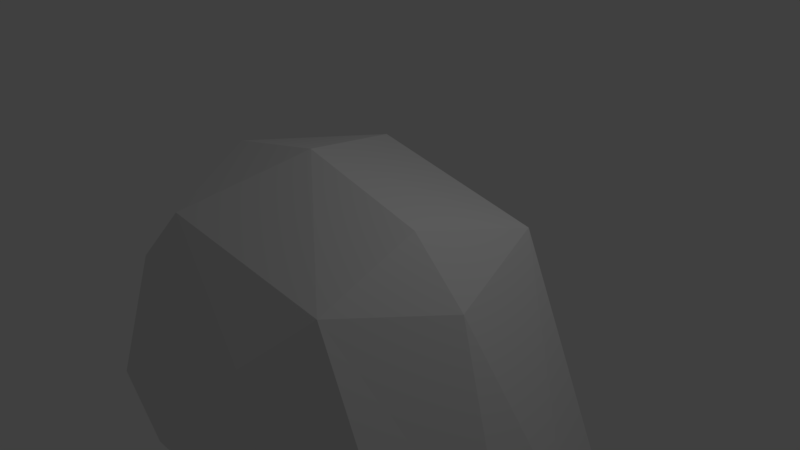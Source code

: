 # Source: boulder.blend  (saved by Blender 2.79.0; exported with 4.5.12 LTS)
import bpy
from mathutils import Matrix  # noqa: F401  (used for matrix-valued properties, if any)

bpy.ops.wm.read_factory_settings(use_empty=True)
scene = bpy.context.scene
scene.name = 'Scene'

# ---- collections
col_collection_1 = bpy.data.collections.new('Collection 1'); scene.collection.children.link(col_collection_1)

# ---- world
world_world = bpy.data.worlds.new('World'); scene.world = world_world
world_world.color = (0.05088, 0.05088, 0.05088)
world_world.use_sun_shadow = False
world_world.sun_shadow_jitter_overblur = 0.0
world_world.cycles.sampling_method = 'MANUAL'

# ---- cameras
cam_camera = bpy.data.cameras.new('Camera')
cam_camera.clip_end = 100.0
cam_camera.lens = 35.0
cam_camera.sensor_width = 32.0
cam_camera.sensor_height = 18.0
cam_camera.ortho_scale = 7.314
cam_camera.dof.focus_distance = 0.0
cam_camera.dof.aperture_fstop = 128.0

# ---- lights
light_lamp = bpy.data.lights.new('Lamp', 'POINT')
light_lamp.transmission_factor = 0.0
light_lamp.cutoff_distance = 30.0
light_lamp.energy = 100.0
light_lamp.shadow_buffer_clip_start = 1.001
light_lamp.shadow_soft_size = 0.1
light_lamp.shadow_maximum_resolution = 0.006
light_lamp.use_absolute_resolution = True

# ---- meshes
me_cube_001 = bpy.data.meshes.new('Cube.001')
me_cube_001.from_pydata([(-0.5444, -1.0, -2.558), (-0.5444, -1.0, 1.041), (-0.5863, 1.0, -2.724), (-0.5863, 1.0, 1.331), (0.3743, -1.0, -2.583), (0.3743, -1.0, 1.139), (0.4484, 1.0, -2.751), (0.4484, 1.0, 1.441), (1.28, -1.0, -2.497), (1.28, -1.0, 0.9801), (1.469, 1.0, -2.655), (1.469, 1.0, 1.262), (1.794, -1.0, -2.399), (1.794, -1.0, 0.6006), (2.048, 1.0, -2.544), (2.048, 1.0, 0.8345), (2.388, -1.0, -2.337), (2.388, -1.0, 0.1226), (2.503, 1.0, -2.475), (2.503, 1.0, 0.2961), (2.743, -1.0, -2.252), (2.743, -1.0, -1.224), (2.903, 1.0, -2.378), (2.903, 1.0, -1.221), (3.037, -1.0, -1.884), (3.037, -1.0, -1.592), (3.234, 1.0, -1.964), (3.234, 1.0, -1.635), (-1.276, -1.0, -2.534), (-1.414, -1.0, 0.8332), (-1.428, 1.0, -2.696), (-1.565, 1.0, 1.097), (-1.849, -1.0, -2.509), (-2.098, -1.0, 0.09867), (-2.103, 1.0, -2.668), (-2.283, 1.0, 0.2692), (-2.417, -1.0, -2.387), (-2.486, -1.0, -0.795), (-2.682, 1.0, -2.531), (-2.751, 1.0, -0.7374), (-2.669, -1.0, -2.264), (-2.669, -1.0, -1.223), (-2.917, 1.0, -2.393), (-2.972, 1.0, -1.22), (-2.871, -1.0, -2.142), (-2.871, -1.0, -1.64), (-3.206, 1.0, -2.255), (-3.206, 1.0, -1.689), (-0.5863, 0.0, -2.724), (-0.5863, 0.0, 1.331), (0.4484, 0.0, -2.751), (0.4484, 0.0, 1.441), (1.469, 0.0, -2.655), (1.469, 0.0, 1.262), (2.048, 0.0, -2.544), (2.048, 0.0, 0.8345), (2.503, 0.0, -2.475), (2.503, 0.0, 0.2961), (2.903, 0.0, -2.378), (2.903, 0.0, -1.221), (3.234, 0.0, -1.964), (3.234, 0.0, -1.635), (-1.428, 0.0, -2.696), (-1.565, 0.0, 1.097), (-2.103, 0.0, -2.668), (-2.283, 0.0, 0.2692), (-2.751, 0.0, -2.531), (-2.751, 0.0, -0.7374), (-2.986, 0.0, -2.393), (-2.972, 0.0, -1.22), (-3.275, 0.0, -2.255), (-3.206, 0.0, -1.689), (-0.5335, 2.023, -2.698), (-0.5335, 2.023, 0.7829), (0.355, 2.023, -2.722), (0.355, 2.023, 0.8777), (1.231, 2.023, -2.639), (1.231, 2.023, 0.7237), (1.728, 2.023, -2.544), (1.728, 2.023, 0.3567), (2.119, 2.023, -2.485), (2.119, 2.023, -0.1055), (2.462, 2.023, -2.402), (2.462, 2.023, -1.408), (2.747, 2.023, -2.046), (2.747, 2.023, -1.764), (-1.236, 2.023, -2.675), (-1.374, 2.023, 0.5817), (-1.714, 2.023, -2.651), (-1.963, 2.023, -0.1287), (-2.33, 2.023, -2.533), (-2.33, 2.023, -0.993), (-2.545, 2.023, -2.414), (-2.545, 2.023, -1.407), (-2.753, 2.023, -2.296), (-2.753, 2.023, -1.81), (-0.3954, 2.743, -2.154), (-0.3954, 2.525, -0.1708), (0.1107, 2.743, -2.167), (0.1107, 2.525, -0.1168), (0.6098, 2.743, -2.12), (0.6098, 2.525, -0.2045), (0.8931, 2.743, -2.066), (0.8931, 2.525, -0.4136), (1.116, 2.743, -2.032), (1.116, 2.616, -0.6769), (2.115, 2.51, -1.985), (2.115, 2.51, -1.419), (2.237, 2.403, -1.782), (2.237, 2.403, -1.621), (-0.8742, 2.743, -2.14), (-0.8742, 2.525, -0.2854), (-1.18, 2.703, -2.106), (-1.182, 2.525, -0.6901), (-1.457, 2.726, -2.055), (-1.481, 2.582, -1.181), (-1.617, 2.688, -1.995), (-1.633, 2.584, -1.423), (-1.758, 2.627, -1.934), (-1.766, 2.576, -1.658)], [], [(48, 0, 28, 62), (7, 11, 77, 75), (5, 4, 8, 9), (4, 5, 1, 0), (48, 50, 4, 0), (51, 49, 1, 5), (53, 9, 13, 55), (50, 6, 10, 52), (51, 5, 9, 53), (6, 2, 72, 74), (55, 13, 17, 57), (14, 10, 76, 78), (9, 8, 12, 13), (52, 10, 14, 54), (17, 16, 20, 21), (15, 19, 81, 79), (13, 12, 16, 17), (54, 14, 18, 56), (59, 21, 25, 61), (56, 18, 22, 58), (57, 17, 21, 59), (10, 6, 74, 76), (60, 61, 25, 24), (11, 15, 79, 77), (21, 20, 24, 25), (58, 22, 26, 60), (42, 46, 94, 92), (47, 43, 93, 95), (0, 1, 29, 28), (49, 3, 31, 63), (65, 35, 39, 67), (28, 29, 33, 32), (63, 31, 35, 65), (62, 28, 32, 64), (34, 38, 90, 88), (64, 32, 36, 66), (27, 26, 84, 85), (32, 33, 37, 36), (40, 41, 45, 44), (36, 37, 41, 40), (67, 39, 43, 69), (66, 36, 40, 68), (70, 71, 47, 46), (69, 43, 47, 71), (68, 40, 44, 70), (43, 39, 91, 93), (42, 68, 70, 46), (41, 69, 71, 45), (44, 45, 71, 70), (38, 66, 68, 42), (37, 67, 69, 41), (34, 64, 66, 38), (30, 62, 64, 34), (29, 63, 65, 33), (33, 65, 67, 37), (1, 49, 63, 29), (20, 58, 60, 24), (26, 27, 61, 60), (19, 57, 59, 23), (16, 56, 58, 20), (23, 59, 61, 27), (12, 54, 56, 16), (8, 52, 54, 12), (15, 55, 57, 19), (7, 51, 53, 11), (4, 50, 52, 8), (11, 53, 55, 15), (7, 3, 49, 51), (2, 6, 50, 48), (2, 48, 62, 30), (83, 85, 109, 107), (73, 75, 99, 97), (89, 87, 111, 113), (78, 76, 100, 102), (94, 95, 119, 118), (85, 84, 108, 109), (74, 72, 96, 98), (86, 88, 112, 110), (77, 79, 103, 101), (93, 91, 115, 117), (81, 83, 107, 105), (18, 14, 78, 80), (23, 27, 85, 83), (30, 34, 88, 86), (3, 7, 75, 73), (22, 18, 80, 82), (2, 30, 86, 72), (39, 35, 89, 91), (46, 47, 95, 94), (26, 22, 82, 84), (35, 31, 87, 89), (38, 42, 92, 90), (19, 23, 83, 81), (31, 3, 73, 87), (96, 97, 99, 98), (98, 99, 101, 100), (100, 101, 103, 102), (102, 103, 105, 104), (104, 105, 107, 106), (106, 107, 109, 108), (111, 110, 112, 113), (97, 96, 110, 111), (115, 114, 116, 117), (113, 112, 114, 115), (117, 116, 118, 119), (95, 93, 117, 119), (84, 82, 106, 108), (92, 94, 118, 116), (79, 81, 105, 103), (91, 89, 113, 115), (80, 78, 102, 104), (88, 90, 114, 112), (76, 74, 98, 100), (72, 86, 110, 96), (75, 77, 101, 99), (87, 73, 97, 111), (82, 80, 104, 106), (90, 92, 116, 114)])
me_cube_001.use_remesh_preserve_volume = False
me_cube_001.use_remesh_preserve_attributes = False
me_cube_001.use_mirror_vertex_groups = False
me_cube_001.update()

# ---- objects
ob_cube = bpy.data.objects.new('Cube', me_cube_001)
ob_lamp = bpy.data.objects.new('Lamp', light_lamp)
ob_camera = bpy.data.objects.new('Camera', cam_camera)

# ---- transforms, parenting, visibility, modifiers, constraints
ob_cube.location = (0.0, 0.0, 0.0)
ob_cube.rotation_euler = (0.0, -0.0, 3.142)
ob_cube.lineart.crease_threshold = 0.0
_m = ob_cube.modifiers.new('Decimate', 'DECIMATE')
_m.ratio = 0.2601
_m.angle_limit = 0.0
ob_lamp.location = (4.076, 1.005, 5.904)
ob_lamp.rotation_euler = (0.6503, 0.05522, 1.866)
ob_lamp.lock_rotations_4d = False
ob_lamp.empty_display_type = 'ARROWS'
ob_lamp.color = (0.0, 0.0, 0.0, 0.0)
ob_lamp.lineart.crease_threshold = 0.0
ob_camera.location = (7.481, -6.508, 5.344)
ob_camera.rotation_euler = (1.109, 0.0, 0.8149)
ob_camera.lock_rotations_4d = False
ob_camera.empty_display_type = 'ARROWS'
ob_camera.color = (0.0, 0.0, 0.0, 0.0)
ob_camera.display_type = 'WIRE'
ob_camera.lineart.crease_threshold = 0.0

# ---- collection membership
col_collection_1.objects.link(ob_cube)
col_collection_1.objects.link(ob_lamp)
col_collection_1.objects.link(ob_camera)

# ---- scene / render settings (as saved in the file)
scene.camera = ob_camera
scene.frame_start = 1; scene.frame_end = 250; scene.frame_set(1)
scene.render.engine = 'BLENDER_EEVEE_NEXT'
scene.render.resolution_percentage = 50
scene.render.dither_intensity = 0.0
scene.cycles.use_denoising = False
scene.cycles.samples = 128
scene.cycles.sampling_pattern = 'TABULATED_SOBOL'
scene.cycles.use_adaptive_sampling = False
scene.cycles.use_light_tree = False
scene.cycles.blur_glossy = 0.0
scene.cycles.sample_clamp_indirect = 0.0
scene.view_settings.view_transform = 'Standard'
bpy.context.view_layer.update()
